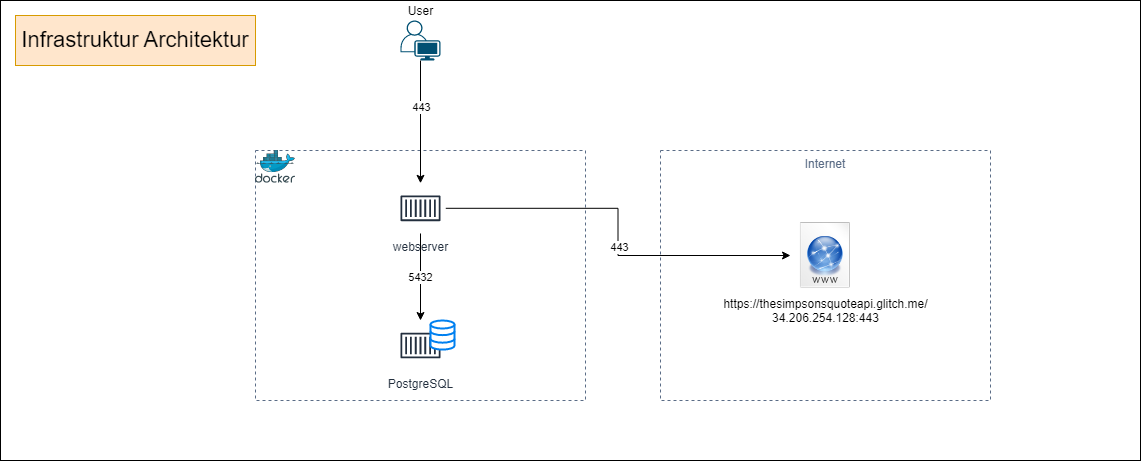

The diagram above was exported from draw.io. Its source (the exported page's mxGraphModel, read from the mxfile embedded in the PNG):
<mxGraphModel dx="2194" dy="756" grid="1" gridSize="10" guides="1" tooltips="1" connect="1" arrows="1" fold="1" page="1" pageScale="1" pageWidth="827" pageHeight="1169" math="0" shadow="0">
  <root>
    <mxCell id="0" />
    <mxCell id="1" parent="0" />
    <mxCell id="MbyPR-wW8G1DfZefg07_-17" value="" style="rounded=0;whiteSpace=wrap;html=1;fontSize=13;" parent="1" vertex="1">
      <mxGeometry x="-200" y="20" width="1140" height="460" as="geometry" />
    </mxCell>
    <mxCell id="MbyPR-wW8G1DfZefg07_-4" value="Internet" style="fillColor=none;strokeColor=#5A6C86;dashed=1;verticalAlign=top;fontStyle=0;fontColor=#5A6C86;" parent="1" vertex="1">
      <mxGeometry x="460" y="170" width="330" height="250" as="geometry" />
    </mxCell>
    <mxCell id="MbyPR-wW8G1DfZefg07_-6" value="" style="fillColor=none;strokeColor=#5A6C86;dashed=1;verticalAlign=top;fontStyle=0;fontColor=#5A6C86;align=left;" parent="1" vertex="1">
      <mxGeometry x="55" y="170" width="330" height="250" as="geometry" />
    </mxCell>
    <mxCell id="MbyPR-wW8G1DfZefg07_-1" value="" style="sketch=0;aspect=fixed;html=1;points=[];align=center;image;fontSize=12;image=img/lib/mscae/Docker.svg;" parent="1" vertex="1">
      <mxGeometry x="55" y="170" width="40" height="32.8" as="geometry" />
    </mxCell>
    <mxCell id="MbyPR-wW8G1DfZefg07_-9" style="edgeStyle=orthogonalEdgeStyle;rounded=0;orthogonalLoop=1;jettySize=auto;html=1;" parent="1" source="MbyPR-wW8G1DfZefg07_-2" target="MbyPR-wW8G1DfZefg07_-5" edge="1">
      <mxGeometry relative="1" as="geometry" />
    </mxCell>
    <mxCell id="MbyPR-wW8G1DfZefg07_-11" value="443" style="edgeLabel;html=1;align=center;verticalAlign=middle;resizable=0;points=[];" parent="MbyPR-wW8G1DfZefg07_-9" connectable="0" vertex="1">
      <mxGeometry x="-0.2508" relative="1" as="geometry">
        <mxPoint as="offset" />
      </mxGeometry>
    </mxCell>
    <mxCell id="MbyPR-wW8G1DfZefg07_-2" value="User" style="points=[[0.35,0,0],[0.98,0.51,0],[1,0.71,0],[0.67,1,0],[0,0.795,0],[0,0.65,0]];verticalLabelPosition=top;sketch=0;html=1;verticalAlign=bottom;aspect=fixed;align=center;pointerEvents=1;shape=mxgraph.cisco19.user;fillColor=#005073;strokeColor=none;labelPosition=center;" parent="1" vertex="1">
      <mxGeometry x="200" y="40" width="40" height="40" as="geometry" />
    </mxCell>
    <mxCell id="MbyPR-wW8G1DfZefg07_-3" value="https://thesimpsonsquoteapi.glitch.me/&lt;br&gt;34.206.254.128:443" style="shape=image;html=1;verticalAlign=top;verticalLabelPosition=bottom;labelBackgroundColor=#ffffff;imageAspect=0;aspect=fixed;image=https://cdn2.iconfinder.com/data/icons/crystalproject/128x128/filesystems/www.png" parent="1" vertex="1">
      <mxGeometry x="590" y="240" width="70" height="70" as="geometry" />
    </mxCell>
    <mxCell id="MbyPR-wW8G1DfZefg07_-13" style="edgeStyle=orthogonalEdgeStyle;rounded=0;orthogonalLoop=1;jettySize=auto;html=1;" parent="1" source="MbyPR-wW8G1DfZefg07_-5" target="MbyPR-wW8G1DfZefg07_-3" edge="1">
      <mxGeometry relative="1" as="geometry" />
    </mxCell>
    <mxCell id="MbyPR-wW8G1DfZefg07_-14" value="443" style="edgeLabel;html=1;align=center;verticalAlign=middle;resizable=0;points=[];" parent="MbyPR-wW8G1DfZefg07_-13" connectable="0" vertex="1">
      <mxGeometry x="0.0745" y="1" relative="1" as="geometry">
        <mxPoint as="offset" />
      </mxGeometry>
    </mxCell>
    <mxCell id="MbyPR-wW8G1DfZefg07_-15" value="5432" style="edgeStyle=orthogonalEdgeStyle;rounded=0;orthogonalLoop=1;jettySize=auto;html=1;" parent="1" source="MbyPR-wW8G1DfZefg07_-5" target="MbyPR-wW8G1DfZefg07_-7" edge="1">
      <mxGeometry relative="1" as="geometry" />
    </mxCell>
    <mxCell id="MbyPR-wW8G1DfZefg07_-5" value="webserver" style="sketch=0;outlineConnect=0;fontColor=#232F3E;gradientColor=none;strokeColor=#232F3E;fillColor=#ffffff;dashed=0;verticalLabelPosition=bottom;verticalAlign=top;align=center;html=1;fontSize=12;fontStyle=0;aspect=fixed;shape=mxgraph.aws4.resourceIcon;resIcon=mxgraph.aws4.container_1;" parent="1" vertex="1">
      <mxGeometry x="195" y="202.8" width="50" height="50" as="geometry" />
    </mxCell>
    <mxCell id="MbyPR-wW8G1DfZefg07_-7" value="PostgreSQL" style="sketch=0;outlineConnect=0;fontColor=#232F3E;gradientColor=none;strokeColor=#232F3E;fillColor=#ffffff;dashed=0;verticalLabelPosition=bottom;verticalAlign=top;align=center;html=1;fontSize=12;fontStyle=0;aspect=fixed;shape=mxgraph.aws4.resourceIcon;resIcon=mxgraph.aws4.container_1;" parent="1" vertex="1">
      <mxGeometry x="195" y="340" width="50" height="50" as="geometry" />
    </mxCell>
    <mxCell id="MbyPR-wW8G1DfZefg07_-8" value="" style="html=1;verticalLabelPosition=bottom;align=center;labelBackgroundColor=#ffffff;verticalAlign=top;strokeWidth=2;strokeColor=#0080F0;shadow=0;dashed=0;shape=mxgraph.ios7.icons.data;" parent="1" vertex="1">
      <mxGeometry x="230" y="340" width="24" height="29.099999999999998" as="geometry" />
    </mxCell>
    <mxCell id="MbyPR-wW8G1DfZefg07_-16" value="Infrastruktur Architektur" style="text;html=1;strokeColor=#d79b00;fillColor=#ffe6cc;align=center;verticalAlign=middle;whiteSpace=wrap;rounded=0;fontSize=22;" parent="1" vertex="1">
      <mxGeometry x="-185" y="35" width="240" height="50" as="geometry" />
    </mxCell>
  </root>
</mxGraphModel>